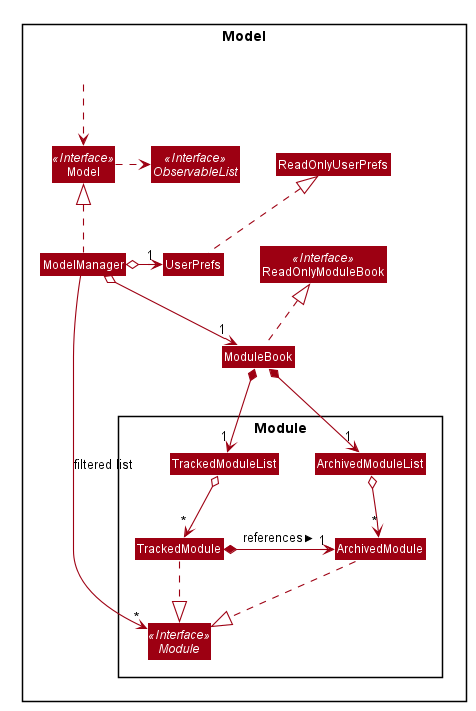

The diagram above was rendered by PlantUML. Its source (embedded in the PNG):
@startuml








skinparam BackgroundColor #FFFFFFF

skinparam Shadowing false

skinparam Class {
    FontColor #FFFFFF
    BorderThickness 1
    BorderColor #FFFFFF
    StereotypeFontColor #FFFFFF
    FontName Arial
}

skinparam Actor {
    BorderColor #000000
    Color #000000
    FontName Arial
}

skinparam Sequence {
    MessageAlign center
    BoxFontSize 15
    BoxPadding 0
    BoxFontColor #FFFFFF
    FontName Arial
}

skinparam Participant {
    FontColor #FFFFFFF
    Padding 20
}

skinparam MinClassWidth 50
skinparam ParticipantPadding 10
skinparam Shadowing false
skinparam DefaultTextAlignment center
skinparam packageStyle Rectangle

hide footbox
hide members
hide circle
skinparam arrowThickness 1.1
skinparam arrowColor #9D0012
skinparam classBackgroundColor #9D0012

Package Model <<Rectangle>>{
Interface ReadOnlyModuleBook <<Interface>>
Interface Model <<Interface>>
Interface ObservableList <<Interface>>
Class ModuleBook
Class ReadOnlyModuleBook
Class Model
Class ModelManager
Class UserPrefs
Class ReadOnlyUserPrefs

Package Module {
Class ArchivedModule
Class ArchivedModuleList
Class TrackedModule
Class TrackedModuleList
Interface Module <<Interface>>
}

Class HiddenOutside #FFFFFF
HiddenOutside ..> Model

ModuleBook .up.|> ReadOnlyModuleBook

ModelManager .up.|> Model
Model .right.> ObservableList
ModelManager o--> "1" ModuleBook
ModelManager o-left-> "1" UserPrefs
UserPrefs .up.|> ReadOnlyUserPrefs

ModuleBook *--> "1" TrackedModuleList
TrackedModuleList o--> "*" TrackedModule
TrackedModule .down.|> Module
ModuleBook *--> "1" ArchivedModuleList
ArchivedModuleList o--> "*" ArchivedModule
TrackedModule *-right-> "1" ArchivedModule : references >
ArchivedModule .down.|> Module

ModelManager -->"*" Module : filtered list
@enduml